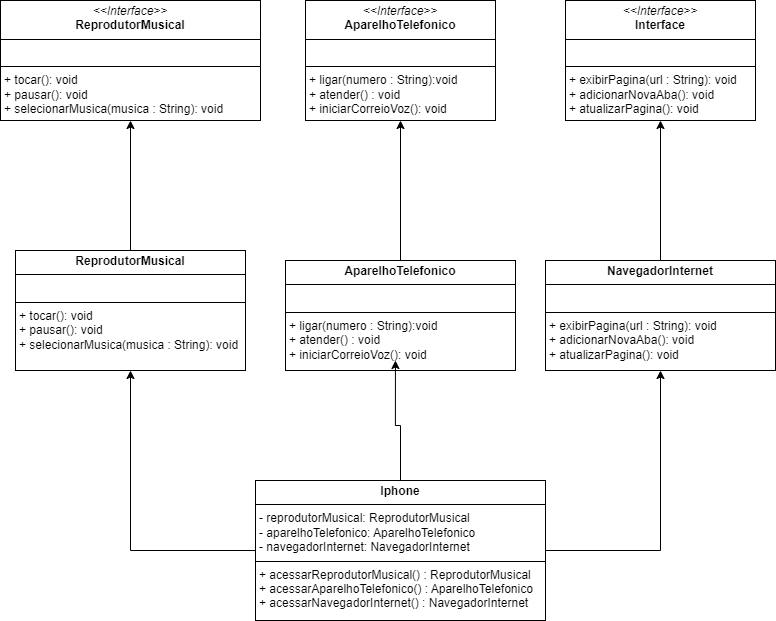

The diagram above was exported from draw.io. Its source (the exported page's mxGraphModel, read from the mxfile embedded in the PNG):
<mxGraphModel dx="915" dy="1776" grid="1" gridSize="10" guides="1" tooltips="1" connect="1" arrows="1" fold="1" page="1" pageScale="1" pageWidth="827" pageHeight="1169" math="0" shadow="0">
  <root>
    <mxCell id="WIyWlLk6GJQsqaUBKTNV-0" />
    <mxCell id="WIyWlLk6GJQsqaUBKTNV-1" parent="WIyWlLk6GJQsqaUBKTNV-0" />
    <mxCell id="Qb8-mx6bMR4THMq1M_eb-1" style="edgeStyle=orthogonalEdgeStyle;rounded=0;orthogonalLoop=1;jettySize=auto;html=1;" edge="1" parent="WIyWlLk6GJQsqaUBKTNV-1" source="CsvTfLJuGb0Cb77yFYk_-18" target="Qb8-mx6bMR4THMq1M_eb-0">
      <mxGeometry relative="1" as="geometry" />
    </mxCell>
    <mxCell id="CsvTfLJuGb0Cb77yFYk_-18" value="&lt;p style=&quot;margin:0px;margin-top:4px;text-align:center;&quot;&gt;&lt;b&gt;ReprodutorMusical&lt;/b&gt;&lt;/p&gt;&lt;hr size=&quot;1&quot; style=&quot;border-style:solid;&quot;&gt;&lt;p style=&quot;margin:0px;margin-left:4px;&quot;&gt;&lt;br&gt;&lt;/p&gt;&lt;hr size=&quot;1&quot; style=&quot;border-style:solid;&quot;&gt;&lt;p style=&quot;margin:0px;margin-left:4px;&quot;&gt;+ tocar(): void&lt;br&gt;+ pausar(): void&lt;br&gt;+ selecionarMusica(musica : String): void&lt;br&gt;&lt;/p&gt;" style="verticalAlign=top;align=left;overflow=fill;html=1;whiteSpace=wrap;" parent="WIyWlLk6GJQsqaUBKTNV-1" vertex="1">
      <mxGeometry x="50" y="120" width="230" height="120" as="geometry" />
    </mxCell>
    <mxCell id="Qb8-mx6bMR4THMq1M_eb-5" style="edgeStyle=orthogonalEdgeStyle;rounded=0;orthogonalLoop=1;jettySize=auto;html=1;exitX=0.5;exitY=0;exitDx=0;exitDy=0;" edge="1" parent="WIyWlLk6GJQsqaUBKTNV-1" source="CsvTfLJuGb0Cb77yFYk_-19" target="Qb8-mx6bMR4THMq1M_eb-4">
      <mxGeometry relative="1" as="geometry" />
    </mxCell>
    <mxCell id="CsvTfLJuGb0Cb77yFYk_-19" value="&lt;p style=&quot;margin:0px;margin-top:4px;text-align:center;&quot;&gt;&lt;b&gt;NavegadorInternet&lt;/b&gt;&lt;/p&gt;&lt;hr size=&quot;1&quot; style=&quot;border-style:solid;&quot;&gt;&lt;p style=&quot;margin:0px;margin-left:4px;&quot;&gt;&lt;br&gt;&lt;/p&gt;&lt;hr size=&quot;1&quot; style=&quot;border-style:solid;&quot;&gt;&lt;p style=&quot;margin:0px;margin-left:4px;&quot;&gt;+ exibirPagina(url : String): void&lt;br&gt;+ adicionarNovaAba(): void&lt;br&gt;+ atualizarPagina(): void&lt;br&gt;&lt;/p&gt;" style="verticalAlign=top;align=left;overflow=fill;html=1;whiteSpace=wrap;" parent="WIyWlLk6GJQsqaUBKTNV-1" vertex="1">
      <mxGeometry x="580" y="130" width="230" height="110" as="geometry" />
    </mxCell>
    <mxCell id="Qb8-mx6bMR4THMq1M_eb-3" style="edgeStyle=orthogonalEdgeStyle;rounded=0;orthogonalLoop=1;jettySize=auto;html=1;entryX=0.5;entryY=1;entryDx=0;entryDy=0;" edge="1" parent="WIyWlLk6GJQsqaUBKTNV-1" source="CsvTfLJuGb0Cb77yFYk_-20" target="Qb8-mx6bMR4THMq1M_eb-2">
      <mxGeometry relative="1" as="geometry" />
    </mxCell>
    <mxCell id="CsvTfLJuGb0Cb77yFYk_-20" value="&lt;p style=&quot;margin:0px;margin-top:4px;text-align:center;&quot;&gt;&lt;b&gt;AparelhoTelefonico&lt;/b&gt;&lt;/p&gt;&lt;hr size=&quot;1&quot; style=&quot;border-style:solid;&quot;&gt;&lt;p style=&quot;margin:0px;margin-left:4px;&quot;&gt;&lt;br&gt;&lt;/p&gt;&lt;hr size=&quot;1&quot; style=&quot;border-style:solid;&quot;&gt;&lt;p style=&quot;margin:0px;margin-left:4px;&quot;&gt;+ ligar(numero : String):void&lt;br&gt;+ atender() : void&lt;br&gt;&lt;span style=&quot;background-color: initial;&quot;&gt;+ iniciarCorreioVoz(): void&lt;/span&gt;&lt;br&gt;&lt;/p&gt;" style="verticalAlign=top;align=left;overflow=fill;html=1;whiteSpace=wrap;" parent="WIyWlLk6GJQsqaUBKTNV-1" vertex="1">
      <mxGeometry x="320" y="130" width="230" height="110" as="geometry" />
    </mxCell>
    <mxCell id="CsvTfLJuGb0Cb77yFYk_-22" style="edgeStyle=orthogonalEdgeStyle;rounded=0;orthogonalLoop=1;jettySize=auto;html=1;exitX=0;exitY=0.5;exitDx=0;exitDy=0;" parent="WIyWlLk6GJQsqaUBKTNV-1" source="CsvTfLJuGb0Cb77yFYk_-21" target="CsvTfLJuGb0Cb77yFYk_-18" edge="1">
      <mxGeometry relative="1" as="geometry">
        <mxPoint x="430" y="280" as="sourcePoint" />
      </mxGeometry>
    </mxCell>
    <mxCell id="CsvTfLJuGb0Cb77yFYk_-23" style="edgeStyle=orthogonalEdgeStyle;rounded=0;orthogonalLoop=1;jettySize=auto;html=1;exitX=0.5;exitY=0;exitDx=0;exitDy=0;entryX=0.478;entryY=0.909;entryDx=0;entryDy=0;entryPerimeter=0;" parent="WIyWlLk6GJQsqaUBKTNV-1" source="CsvTfLJuGb0Cb77yFYk_-21" target="CsvTfLJuGb0Cb77yFYk_-20" edge="1">
      <mxGeometry relative="1" as="geometry" />
    </mxCell>
    <mxCell id="CsvTfLJuGb0Cb77yFYk_-24" style="edgeStyle=orthogonalEdgeStyle;rounded=0;orthogonalLoop=1;jettySize=auto;html=1;exitX=1;exitY=0.5;exitDx=0;exitDy=0;entryX=0.5;entryY=1;entryDx=0;entryDy=0;" parent="WIyWlLk6GJQsqaUBKTNV-1" source="CsvTfLJuGb0Cb77yFYk_-21" target="CsvTfLJuGb0Cb77yFYk_-19" edge="1">
      <mxGeometry relative="1" as="geometry" />
    </mxCell>
    <mxCell id="CsvTfLJuGb0Cb77yFYk_-21" value="&lt;p style=&quot;margin:0px;margin-top:4px;text-align:center;&quot;&gt;&lt;b&gt;Iphone&lt;/b&gt;&lt;/p&gt;&lt;hr size=&quot;1&quot; style=&quot;border-style:solid;&quot;&gt;&lt;p style=&quot;margin:0px;margin-left:4px;&quot;&gt;- reprodutorMusical: ReprodutorMusical&lt;/p&gt;&lt;p style=&quot;margin:0px;margin-left:4px;&quot;&gt;- aparelhoTelefonico: AparelhoTelefonico&lt;/p&gt;&lt;p style=&quot;margin:0px;margin-left:4px;&quot;&gt;- navegadorInternet: NavegadorInternet&lt;/p&gt;&lt;hr size=&quot;1&quot; style=&quot;border-style:solid;&quot;&gt;&lt;p style=&quot;margin:0px;margin-left:4px;&quot;&gt;+ acessarReprodutorMusical() : ReprodutorMusical&lt;/p&gt;&lt;p style=&quot;margin:0px;margin-left:4px;&quot;&gt;+ acessarAparelhoTelefonico() : AparelhoTelefonico&lt;/p&gt;&lt;p style=&quot;margin:0px;margin-left:4px;&quot;&gt;+ acessarNavegadorInternet() : NavegadorInternet&lt;/p&gt;" style="verticalAlign=top;align=left;overflow=fill;html=1;whiteSpace=wrap;" parent="WIyWlLk6GJQsqaUBKTNV-1" vertex="1">
      <mxGeometry x="290" y="350" width="290" height="140" as="geometry" />
    </mxCell>
    <mxCell id="Qb8-mx6bMR4THMq1M_eb-0" value="&lt;p style=&quot;margin:0px;margin-top:4px;text-align:center;&quot;&gt;&lt;i&gt;&amp;lt;&amp;lt;Interface&amp;gt;&amp;gt;&lt;/i&gt;&lt;br&gt;&lt;b&gt;ReprodutorMusical&lt;/b&gt;&lt;/p&gt;&lt;hr size=&quot;1&quot; style=&quot;border-style:solid;&quot;&gt;&lt;p style=&quot;margin:0px;margin-left:4px;&quot;&gt;&lt;br&gt;&lt;/p&gt;&lt;hr size=&quot;1&quot; style=&quot;border-style:solid;&quot;&gt;&lt;p style=&quot;margin:0px;margin-left:4px;&quot;&gt;+ tocar(): void&lt;br&gt;+ pausar(): void&lt;br&gt;+ selecionarMusica(musica : String): void&lt;br&gt;&lt;/p&gt;" style="verticalAlign=top;align=left;overflow=fill;html=1;whiteSpace=wrap;" vertex="1" parent="WIyWlLk6GJQsqaUBKTNV-1">
      <mxGeometry x="35" y="-130" width="260" height="120" as="geometry" />
    </mxCell>
    <mxCell id="Qb8-mx6bMR4THMq1M_eb-2" value="&lt;p style=&quot;margin:0px;margin-top:4px;text-align:center;&quot;&gt;&lt;i&gt;&amp;lt;&amp;lt;Interface&amp;gt;&amp;gt;&lt;/i&gt;&lt;br&gt;&lt;b&gt;AparelhoTelefonico&lt;/b&gt;&lt;/p&gt;&lt;hr size=&quot;1&quot; style=&quot;border-style:solid;&quot;&gt;&lt;p style=&quot;margin:0px;margin-left:4px;&quot;&gt;&lt;br&gt;&lt;/p&gt;&lt;hr size=&quot;1&quot; style=&quot;border-style:solid;&quot;&gt;&lt;p style=&quot;margin:0px;margin-left:4px;&quot;&gt;+ ligar(numero : String):void&lt;br&gt;+ atender() : void&lt;br&gt;&lt;span style=&quot;background-color: initial;&quot;&gt;+ iniciarCorreioVoz(): void&lt;/span&gt;&lt;br&gt;&lt;/p&gt;" style="verticalAlign=top;align=left;overflow=fill;html=1;whiteSpace=wrap;" vertex="1" parent="WIyWlLk6GJQsqaUBKTNV-1">
      <mxGeometry x="340" y="-130" width="190" height="120" as="geometry" />
    </mxCell>
    <mxCell id="Qb8-mx6bMR4THMq1M_eb-4" value="&lt;p style=&quot;margin:0px;margin-top:4px;text-align:center;&quot;&gt;&lt;i&gt;&amp;lt;&amp;lt;Interface&amp;gt;&amp;gt;&lt;/i&gt;&lt;br&gt;&lt;b&gt;Interface&lt;/b&gt;&lt;/p&gt;&lt;hr size=&quot;1&quot; style=&quot;border-style:solid;&quot;&gt;&lt;p style=&quot;margin:0px;margin-left:4px;&quot;&gt;&lt;br&gt;&lt;/p&gt;&lt;hr size=&quot;1&quot; style=&quot;border-style:solid;&quot;&gt;&lt;p style=&quot;margin:0px;margin-left:4px;&quot;&gt;+ exibirPagina(url : String): void&lt;br&gt;+ adicionarNovaAba(): void&lt;br&gt;+ atualizarPagina(): void&lt;br&gt;&lt;/p&gt;" style="verticalAlign=top;align=left;overflow=fill;html=1;whiteSpace=wrap;" vertex="1" parent="WIyWlLk6GJQsqaUBKTNV-1">
      <mxGeometry x="600" y="-130" width="190" height="120" as="geometry" />
    </mxCell>
    <mxCell id="Qb8-mx6bMR4THMq1M_eb-6" style="edgeStyle=orthogonalEdgeStyle;rounded=0;orthogonalLoop=1;jettySize=auto;html=1;exitX=0.5;exitY=1;exitDx=0;exitDy=0;" edge="1" parent="WIyWlLk6GJQsqaUBKTNV-1" source="Qb8-mx6bMR4THMq1M_eb-4" target="Qb8-mx6bMR4THMq1M_eb-4">
      <mxGeometry relative="1" as="geometry" />
    </mxCell>
  </root>
</mxGraphModel>